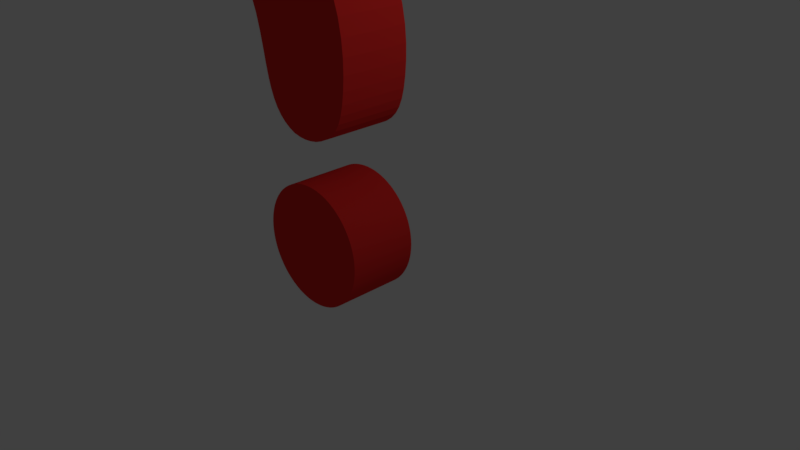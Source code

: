 # Source: QuestionMark.blend  (saved by Blender 2.79.0; exported with 4.5.12 LTS)
import bpy
from mathutils import Matrix  # noqa: F401  (used for matrix-valued properties, if any)

bpy.ops.wm.read_factory_settings(use_empty=True)
scene = bpy.context.scene
scene.name = 'Scene'

# ---- collections
col_collection_1 = bpy.data.collections.new('Collection 1'); scene.collection.children.link(col_collection_1)

# ---- materials (node trees are filled in below, after node groups)
mat_questionmark = bpy.data.materials.new('QuestionMark')
mat_questionmark.alpha_threshold = 0.0
mat_questionmark.use_transparent_shadow = False
mat_questionmark.diffuse_color = (0.8, 0.02739, 0.02428, 1.0)
mat_questionmark.roughness = 0.5

# ---- material node trees

# ---- world
world_world = bpy.data.worlds.new('World'); scene.world = world_world
world_world.color = (0.05088, 0.05088, 0.05088)
world_world.use_sun_shadow = False
world_world.sun_shadow_jitter_overblur = 0.0
world_world.cycles.sampling_method = 'MANUAL'

# ---- cameras
cam_camera = bpy.data.cameras.new('Camera')
cam_camera.clip_end = 100.0
cam_camera.lens = 35.0
cam_camera.sensor_width = 32.0
cam_camera.sensor_height = 18.0
cam_camera.ortho_scale = 7.314
cam_camera.dof.focus_distance = 0.0
cam_camera.dof.aperture_fstop = 128.0

# ---- lights
light_lamp = bpy.data.lights.new('Lamp', 'POINT')
light_lamp.transmission_factor = 0.0
light_lamp.cutoff_distance = 30.0
light_lamp.energy = 100.0
light_lamp.shadow_buffer_clip_start = 1.001
light_lamp.shadow_soft_size = 0.1
light_lamp.shadow_maximum_resolution = 0.006
light_lamp.use_absolute_resolution = True

# ---- meshes
me_plane = bpy.data.meshes.new('Plane')
me_plane.from_pydata([(-0.6837, -1.557, -5.046e-08), (0.7127, -1.533, -4.833e-08), (-0.6946, -0.7114, -1.551e-07), (0.8374, -0.6626, -1.507e-07), (-0.5518, -2.01, -9.157e-08), (0.5699, -1.983, -8.912e-08), (-0.1687, -2.216, -1.102e-07), (0.241, -2.223, -1.109e-07), (-0.2283, 0.138, -7.814e-08), (1.408, -0.05358, -9.55e-08), (0.2036, 0.6584, -3.096e-08), (2.124, 0.5356, -4.21e-08), (0.7258, 1.244, 2.212e-08), (2.428, 1.351, 3.178e-08), (0.9246, 1.831, 7.536e-08), (2.498, 1.813, 7.372e-08), (0.771, 2.299, 1.178e-07), (2.446, 2.726, 1.564e-07), (0.4295, 2.619, 1.468e-07), (2.082, 3.362, 2.141e-07), (-0.5356, 2.576, 1.428e-07), (1.415, 4.009, 2.727e-07), (0.01762, 4.405, 3.086e-07), (-1.666, 3.683, 2.432e-07), (-2.028, 3.294, 2.079e-07), (-2.576, 2.415, 1.283e-07), (-0.9917, 2.152, 1.044e-07), (-2.438, 1.788, 7.139e-08), (-1.128, 1.88, 7.975e-08), (-2.044, 1.376, 3.407e-08), (-1.311, 1.491, 4.453e-08), (0.007229, -2.782, -3.237e-07), (-0.1467, -2.797, -3.237e-07), (-0.2946, -2.842, -3.237e-07), (-0.431, -2.915, -3.237e-07), (-0.5505, -3.013, -3.237e-07), (-0.6486, -3.133, -3.237e-07), (-0.7215, -3.269, -3.237e-07), (-0.7664, -3.417, -3.237e-07), (-0.7815, -3.571, -3.237e-07), (-0.7664, -3.725, -3.237e-07), (-0.7215, -3.873, -3.237e-07), (-0.6486, -4.009, -3.237e-07), (-0.5505, -4.129, -3.237e-07), (-0.431, -4.227, -3.237e-07), (-0.2946, -4.3, -3.237e-07), (-0.1467, -4.345, -3.237e-07), (0.007229, -4.36, -3.237e-07), (0.1611, -4.345, -3.237e-07), (0.3091, -4.3, -3.237e-07), (0.4454, -4.227, -3.237e-07), (0.565, -4.129, -3.237e-07), (0.6631, -4.009, -3.237e-07), (0.7359, -3.873, -3.237e-07), (0.7808, -3.725, -3.237e-07), (0.796, -3.571, -3.237e-07), (0.7808, -3.417, -3.237e-07), (0.7359, -3.269, -3.237e-07), (0.6631, -3.133, -3.237e-07), (0.565, -3.013, -3.237e-07), (0.4454, -2.915, -3.237e-07), (0.3091, -2.842, -3.237e-07), (0.1611, -2.797, -3.237e-07), (0.2112, 2.707, 1.547e-07), (-0.3194, 2.7, 1.541e-07), (-1.051, 4.19, 2.891e-07), (0.7488, 4.295, 2.987e-07), (-0.07672, 2.708, 1.548e-07), (-0.7727, 2.4, 1.269e-07)], [], [(0, 1, 3, 2), (1, 0, 4, 5), (5, 4, 6, 7), (2, 3, 9, 8), (8, 9, 11, 10), (10, 11, 13, 12), (12, 13, 15, 14), (14, 15, 17, 16), (16, 17, 19, 18), (26, 25, 27, 28), (28, 27, 29, 30), (31, 32, 33, 34, 35, 36, 37, 38, 39, 40, 41, 42, 43, 44, 45, 46, 47, 48, 49, 50, 51, 52, 53, 54, 55, 56, 57, 58, 59, 60, 61, 62), (18, 19, 21, 63), (25, 26, 68, 24), (20, 23, 24, 68), (21, 66, 63), (65, 23, 20, 64), (66, 22, 67, 63), (22, 65, 64, 67)])
me_plane.materials.append(mat_questionmark)
me_plane.use_remesh_preserve_volume = False
me_plane.use_remesh_preserve_attributes = False
me_plane.use_mirror_vertex_groups = False
me_plane.update()

# ---- objects
ob_plane = bpy.data.objects.new('Plane', me_plane)
ob_lamp = bpy.data.objects.new('Lamp', light_lamp)
ob_camera = bpy.data.objects.new('Camera', cam_camera)

# ---- transforms, parenting, visibility, modifiers, constraints
ob_plane.location = (0.0, 0.0, 4.0)
ob_plane.rotation_euler = (1.571, -0.0, 3.142)
ob_plane.lineart.crease_threshold = 0.0
_m = ob_plane.modifiers.new('Subsurf', 'SUBSURF')
_m.uv_smooth = 'PRESERVE_CORNERS'
_m.quality = 2
_m.show_only_control_edges = False
_m = ob_plane.modifiers.new('Solidify', 'SOLIDIFY')
_m.thickness = 0.9
_m.nonmanifold_thickness_mode = 'FIXED'
_m.nonmanifold_merge_threshold = 0.0003
ob_lamp.location = (4.076, 1.005, 5.904)
ob_lamp.rotation_euler = (0.6503, 0.05522, 1.866)
ob_lamp.lock_rotations_4d = False
ob_lamp.empty_display_type = 'ARROWS'
ob_lamp.color = (0.0, 0.0, 0.0, 0.0)
ob_lamp.lineart.crease_threshold = 0.0
ob_camera.location = (7.481, -6.508, 5.344)
ob_camera.rotation_euler = (1.109, 0.0, 0.8149)
ob_camera.lock_rotations_4d = False
ob_camera.empty_display_type = 'ARROWS'
ob_camera.color = (0.0, 0.0, 0.0, 0.0)
ob_camera.display_type = 'WIRE'
ob_camera.lineart.crease_threshold = 0.0

# ---- collection membership
col_collection_1.objects.link(ob_plane)
col_collection_1.objects.link(ob_lamp)
col_collection_1.objects.link(ob_camera)

# ---- scene / render settings (as saved in the file)
scene.camera = ob_camera
scene.frame_start = 1; scene.frame_end = 250; scene.frame_set(1)
scene.render.engine = 'BLENDER_EEVEE_NEXT'
scene.render.resolution_percentage = 50
scene.render.dither_intensity = 0.0
scene.cycles.use_denoising = False
scene.cycles.samples = 128
scene.cycles.sampling_pattern = 'TABULATED_SOBOL'
scene.cycles.use_adaptive_sampling = False
scene.cycles.use_light_tree = False
scene.cycles.blur_glossy = 0.0
scene.cycles.sample_clamp_indirect = 0.0
scene.view_settings.view_transform = 'Standard'
bpy.context.view_layer.update()
